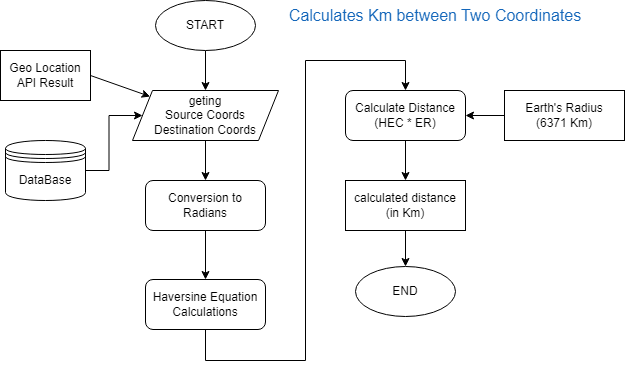

The diagram above was exported from draw.io. Its source (the exported page's mxGraphModel, read from the mxfile embedded in the PNG):
<mxGraphModel dx="794" dy="466" grid="1" gridSize="10" guides="1" tooltips="1" connect="1" arrows="1" fold="1" page="1" pageScale="1" pageWidth="1169" pageHeight="827" math="0" shadow="0">
  <root>
    <mxCell id="0" />
    <mxCell id="1" parent="0" />
    <mxCell id="WW4z5yO_A0Z8M5_aelHM-9" value="" style="edgeStyle=orthogonalEdgeStyle;rounded=0;orthogonalLoop=1;jettySize=auto;html=1;" parent="1" source="WW4z5yO_A0Z8M5_aelHM-1" target="WW4z5yO_A0Z8M5_aelHM-2" edge="1">
      <mxGeometry relative="1" as="geometry" />
    </mxCell>
    <mxCell id="WW4z5yO_A0Z8M5_aelHM-1" value="START" style="ellipse;whiteSpace=wrap;html=1;" parent="1" vertex="1">
      <mxGeometry x="170" y="60" width="100" height="50" as="geometry" />
    </mxCell>
    <mxCell id="WW4z5yO_A0Z8M5_aelHM-10" value="" style="edgeStyle=orthogonalEdgeStyle;rounded=0;orthogonalLoop=1;jettySize=auto;html=1;" parent="1" source="WW4z5yO_A0Z8M5_aelHM-2" target="WW4z5yO_A0Z8M5_aelHM-3" edge="1">
      <mxGeometry relative="1" as="geometry" />
    </mxCell>
    <mxCell id="WW4z5yO_A0Z8M5_aelHM-2" value="geting&lt;br&gt;Source Coords&lt;br&gt;Destination Coords" style="shape=parallelogram;perimeter=parallelogramPerimeter;whiteSpace=wrap;html=1;fixedSize=1;" parent="1" vertex="1">
      <mxGeometry x="147" y="150" width="146" height="50" as="geometry" />
    </mxCell>
    <mxCell id="WW4z5yO_A0Z8M5_aelHM-11" value="" style="edgeStyle=orthogonalEdgeStyle;rounded=0;orthogonalLoop=1;jettySize=auto;html=1;" parent="1" source="WW4z5yO_A0Z8M5_aelHM-3" target="WW4z5yO_A0Z8M5_aelHM-5" edge="1">
      <mxGeometry relative="1" as="geometry" />
    </mxCell>
    <mxCell id="WW4z5yO_A0Z8M5_aelHM-3" value="Conversion to Radians" style="rounded=1;whiteSpace=wrap;html=1;" parent="1" vertex="1">
      <mxGeometry x="160" y="240" width="120" height="50" as="geometry" />
    </mxCell>
    <mxCell id="WW4z5yO_A0Z8M5_aelHM-15" value="" style="edgeStyle=orthogonalEdgeStyle;rounded=0;orthogonalLoop=1;jettySize=auto;html=1;" parent="1" source="WW4z5yO_A0Z8M5_aelHM-4" target="WW4z5yO_A0Z8M5_aelHM-6" edge="1">
      <mxGeometry relative="1" as="geometry" />
    </mxCell>
    <mxCell id="WW4z5yO_A0Z8M5_aelHM-4" value="Earth's Radius&lt;br&gt;(6371 Km)" style="rounded=0;whiteSpace=wrap;html=1;" parent="1" vertex="1">
      <mxGeometry x="519" y="150" width="120" height="50" as="geometry" />
    </mxCell>
    <mxCell id="WW4z5yO_A0Z8M5_aelHM-5" value="Haversine Equation&lt;br&gt;Calculations" style="rounded=1;whiteSpace=wrap;html=1;" parent="1" vertex="1">
      <mxGeometry x="160" y="339" width="120" height="50" as="geometry" />
    </mxCell>
    <mxCell id="WW4z5yO_A0Z8M5_aelHM-13" value="" style="edgeStyle=orthogonalEdgeStyle;rounded=0;orthogonalLoop=1;jettySize=auto;html=1;" parent="1" source="WW4z5yO_A0Z8M5_aelHM-6" target="WW4z5yO_A0Z8M5_aelHM-7" edge="1">
      <mxGeometry relative="1" as="geometry" />
    </mxCell>
    <mxCell id="WW4z5yO_A0Z8M5_aelHM-6" value="Calculate Distance&lt;br&gt;(HEC * ER)" style="rounded=1;whiteSpace=wrap;html=1;" parent="1" vertex="1">
      <mxGeometry x="360" y="150" width="120" height="50" as="geometry" />
    </mxCell>
    <mxCell id="WW4z5yO_A0Z8M5_aelHM-14" value="" style="edgeStyle=orthogonalEdgeStyle;rounded=0;orthogonalLoop=1;jettySize=auto;html=1;" parent="1" source="WW4z5yO_A0Z8M5_aelHM-7" target="WW4z5yO_A0Z8M5_aelHM-8" edge="1">
      <mxGeometry relative="1" as="geometry" />
    </mxCell>
    <mxCell id="WW4z5yO_A0Z8M5_aelHM-7" value="calculated distance&lt;br&gt;(in Km)" style="rounded=0;whiteSpace=wrap;html=1;" parent="1" vertex="1">
      <mxGeometry x="360" y="240" width="120" height="50" as="geometry" />
    </mxCell>
    <mxCell id="WW4z5yO_A0Z8M5_aelHM-8" value="END" style="ellipse;whiteSpace=wrap;html=1;" parent="1" vertex="1">
      <mxGeometry x="370" y="326" width="100" height="50" as="geometry" />
    </mxCell>
    <mxCell id="WW4z5yO_A0Z8M5_aelHM-12" value="" style="endArrow=classic;html=1;rounded=0;exitX=0.5;exitY=1;exitDx=0;exitDy=0;entryX=0.5;entryY=0;entryDx=0;entryDy=0;" parent="1" source="WW4z5yO_A0Z8M5_aelHM-5" target="WW4z5yO_A0Z8M5_aelHM-6" edge="1">
      <mxGeometry width="50" height="50" relative="1" as="geometry">
        <mxPoint x="380" y="280" as="sourcePoint" />
        <mxPoint x="430" y="230" as="targetPoint" />
        <Array as="points">
          <mxPoint x="220" y="420" />
          <mxPoint x="320" y="420" />
          <mxPoint x="320" y="120" />
          <mxPoint x="420" y="120" />
        </Array>
      </mxGeometry>
    </mxCell>
    <mxCell id="WW4z5yO_A0Z8M5_aelHM-16" value="&lt;font style=&quot;font-size: 16px;&quot;&gt;Calculates Km between Two Coordinates&lt;/font&gt;" style="text;html=1;strokeColor=none;fillColor=none;align=center;verticalAlign=middle;whiteSpace=wrap;rounded=0;fontSize=16;fontColor=#1366BA;" parent="1" vertex="1">
      <mxGeometry x="300" y="60" width="300" height="30" as="geometry" />
    </mxCell>
    <mxCell id="2_EPcc6Je6pP0yuKZ24H-3" value="" style="edgeStyle=orthogonalEdgeStyle;rounded=0;orthogonalLoop=1;jettySize=auto;html=1;" edge="1" parent="1" source="2_EPcc6Je6pP0yuKZ24H-2" target="WW4z5yO_A0Z8M5_aelHM-2">
      <mxGeometry relative="1" as="geometry" />
    </mxCell>
    <mxCell id="2_EPcc6Je6pP0yuKZ24H-2" value="DataBase" style="shape=datastore;whiteSpace=wrap;html=1;" vertex="1" parent="1">
      <mxGeometry x="20" y="200" width="80" height="60" as="geometry" />
    </mxCell>
    <mxCell id="2_EPcc6Je6pP0yuKZ24H-4" value="Geo Location API Result" style="rounded=0;whiteSpace=wrap;html=1;" vertex="1" parent="1">
      <mxGeometry x="15" y="110" width="90" height="50" as="geometry" />
    </mxCell>
    <mxCell id="2_EPcc6Je6pP0yuKZ24H-5" value="" style="endArrow=classic;html=1;rounded=0;exitX=1;exitY=0.5;exitDx=0;exitDy=0;entryX=0;entryY=0;entryDx=0;entryDy=0;" edge="1" parent="1" source="2_EPcc6Je6pP0yuKZ24H-4" target="WW4z5yO_A0Z8M5_aelHM-2">
      <mxGeometry width="50" height="50" relative="1" as="geometry">
        <mxPoint x="300" y="210" as="sourcePoint" />
        <mxPoint x="350" y="160" as="targetPoint" />
      </mxGeometry>
    </mxCell>
  </root>
</mxGraphModel>